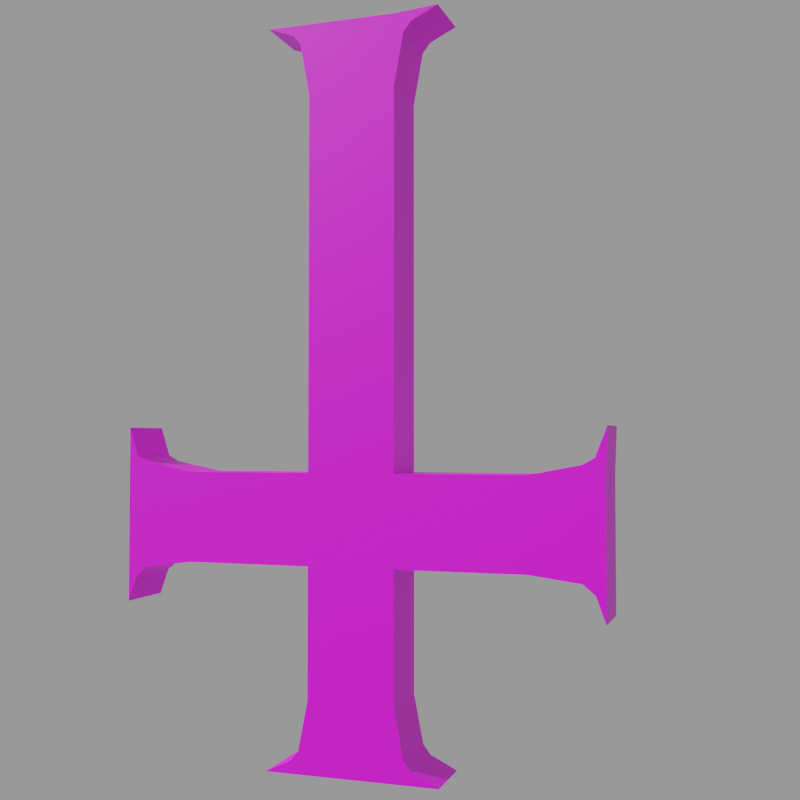 # Source: invulner.mdl.blend  (saved by Blender 4.5.90; exported with 4.5.12 LTS)
import bpy
from mathutils import Matrix  # noqa: F401  (used for matrix-valued properties, if any)

bpy.ops.wm.read_factory_settings(use_empty=True)
scene = bpy.context.scene
scene.name = 'Empty'

# ---- images (referenced by path relative to the original .blend; pixels are not part of the script)
import os
ASSET_DIR = os.environ.get("B2B_ASSET_DIR", "")  # directory of the original .blend (textures are referenced by path, not embedded)
HERE = os.path.dirname(os.path.abspath(__file__))  # packed textures are extracted next to this script under _unpacked/

def load_image(name, relpath, width, height, colorspace="sRGB"):
    """Load a texture the original file referenced (path relative to the .blend, or extracted next to this script)."""
    p = next((c for c in (os.path.join(HERE, relpath), os.path.join(ASSET_DIR, relpath)) if relpath and os.path.exists(c)), "")
    if p:
        img = bpy.data.images.load(p, check_existing=True)
        img.name = name
    else:  # same state as the original file: an image datablock whose file is absent (Cycles renders it pink)
        img = bpy.data.images.new(name, width, height)
        img.source = "FILE"
        img.filepath = "//" + (relpath or name)
    img.colorspace_settings.name = colorspace
    return img
img_invulner_mdl_0_png = load_image('invulner.mdl.0.png', 'textures/invulner.mdl.0.png', 1024, 1024, 'sRGB')

# ---- materials (node trees are filled in below, after node groups)
mat_invulner = bpy.data.materials.new('invulner')
mat_invulner.diffuse_color = (1.0, 1.0, 1.0, 1.0)
mat_invulner.roughness = 1.0
mat_invulner.specular_intensity = 0.0
mat_invulner.metallic = 1.0

# ---- material node trees
mat_invulner.use_nodes = True; mat_invulner.node_tree.nodes.clear()
_N = mat_invulner.node_tree.nodes; _L = mat_invulner.node_tree.links
n0 = _N.new('ShaderNodeOutputMaterial'); n0.name = 'Material Output'; n0.location = (268, 6)
n1 = _N.new('ShaderNodeTexImage'); n1.name = 'Image Texture'; n1.location = (-300, 0)
n1.image = img_invulner_mdl_0_png
n1.interpolation = 'Closest'
n2 = _N.new('ShaderNodeBsdfPrincipled'); n2.name = 'Principled BSDF'; n2.location = (-32, 10)
_L.new(n1.outputs[0], n2.inputs[0])
_L.new(n2.outputs[0], n0.inputs[0])
n0.is_active_output = True

# ---- cameras
cam_camera = bpy.data.cameras.new('Camera')

# ---- meshes
me_invulner = bpy.data.meshes.new('invulner')
me_invulner.from_pydata([(1.98, 5.518, 5.49), (1.98, 2.742, 5.49), (1.98, 3.828, 6.303), (1.98, -2.811, 18.1), (1.98, 2.742, 23.79), (1.98, 2.742, 18.1), (1.98, -2.811, 23.79), (1.98, -2.811, 47.17), (1.98, -10.9, 23.79), (1.98, -10.9, 18.1), (1.98, 10.83, 23.79), (1.98, 10.83, 18.1), (1.98, -5.587, 5.49), (1.98, -3.897, 6.303), (1.98, -2.811, 5.49), (1.98, -3.414, 6.913), (1.98, -2.811, 9.963), (1.98, 3.345, 6.913), (1.98, 2.742, 9.963), (1.98, 5.518, 51.85), (1.98, 3.828, 51.03), (1.98, 2.742, 51.64), (1.98, -5.587, 51.64), (1.98, -2.811, 51.64), (1.98, -3.897, 51.03), (1.98, -3.414, 50.42), (1.98, 3.345, 50.42), (1.98, 2.742, 47.17), (1.98, -15.36, 26.63), (1.98, -14.76, 24.8), (1.98, -15.36, 23.79), (1.98, -15.36, 15.45), (1.98, -15.36, 18.1), (1.98, -14.76, 17.08), (1.98, -14.04, 17.69), (1.98, -14.04, 24.4), (1.98, 15.41, 26.63), (1.98, 15.29, 23.79), (1.98, 14.69, 24.8), (1.98, 15.29, 15.45), (1.98, 14.69, 17.08), (1.98, 15.29, 18.1), (1.98, 13.97, 17.69), (1.98, 13.97, 24.4), (-1.94, 5.518, 5.49), (-1.94, 3.828, 6.303), (-1.94, 2.742, 5.49), (-1.94, -2.811, 18.1), (-1.94, 2.742, 18.1), (-1.94, 2.742, 23.79), (-1.94, -2.811, 23.79), (-1.94, -2.811, 47.17), (-1.94, -10.9, 23.79), (-1.94, -10.9, 18.1), (-1.94, 10.83, 23.79), (-1.94, 10.83, 18.1), (-1.94, -5.587, 5.49), (-1.94, -2.811, 5.49), (-1.94, -3.897, 6.303), (-1.94, -3.414, 6.913), (-1.94, -2.811, 9.963), (-1.94, 3.345, 6.913), (-1.94, 2.742, 9.963), (-1.94, 5.518, 51.85), (-1.94, 2.742, 51.64), (-1.94, 3.828, 51.03), (-1.94, -5.587, 51.64), (-1.94, -3.897, 51.03), (-1.94, -2.811, 51.64), (-1.94, -3.414, 50.42), (-1.94, 3.345, 50.42), (-1.94, 2.742, 47.17), (-1.94, -15.36, 26.63), (-1.94, -15.36, 23.79), (-1.94, -14.76, 24.8), (-1.94, -15.36, 15.45), (-1.94, -14.76, 17.08), (-1.94, -15.36, 18.1), (-1.94, -14.04, 17.69), (-1.94, -14.04, 24.4), (-1.94, 15.41, 26.63), (-1.94, 14.69, 24.8), (-1.94, 15.29, 23.79), (-1.94, 15.29, 15.45), (-1.94, 15.29, 18.1), (-1.94, 14.69, 17.08), (-1.94, 13.97, 17.69), (-1.94, 13.97, 24.4), (1.98, 3.345, 50.42), (-1.94, 2.742, 47.17), (1.98, 2.742, 47.17), (1.98, 15.29, 15.45), (-1.94, 14.69, 17.08), (1.98, 14.69, 17.08), (1.98, 2.742, 23.79), (1.98, 2.742, 5.49), (1.98, 5.518, 5.49), (-1.94, 5.518, 5.49), (1.98, -5.587, 5.49), (-1.94, -3.897, 6.303), (1.98, -3.897, 6.303), (-1.94, 13.97, 17.69), (1.98, 13.97, 17.69), (1.98, -15.36, 26.63), (-1.94, -14.76, 24.8), (1.98, -14.76, 24.8), (-1.94, 10.83, 23.79), (1.98, 10.83, 23.79), (-1.94, -3.414, 6.913), (1.98, -3.414, 6.913), (-1.94, 10.83, 18.1), (1.98, 10.83, 18.1), (1.98, -2.811, 18.1), (1.98, -2.811, 9.963), (-1.94, -2.811, 9.963), (-1.94, -14.04, 24.4), (1.98, -14.04, 24.4), (1.98, 2.742, 51.64), (-1.94, 5.518, 51.85), (1.98, 5.518, 51.85), (-1.94, -10.9, 23.79), (1.98, -10.9, 23.79), (-1.94, -2.811, 5.49), (1.98, -2.811, 5.49), (1.98, -2.811, 51.64), (1.98, -5.587, 51.64), (-1.94, -5.587, 51.64), (1.98, -2.811, 47.17), (1.98, -2.811, 23.79), (-1.94, -2.811, 23.79), (1.98, -5.587, 51.64), (1.98, -3.897, 51.03), (-1.94, -3.897, 51.03), (1.98, 15.41, 26.63), (1.98, 14.69, 24.8), (-1.94, 14.69, 24.8), (1.98, -3.414, 50.42), (-1.94, -3.414, 50.42), (1.98, -15.36, 23.79), (-1.94, -15.36, 26.63), (1.98, -15.36, 26.63), (-1.94, -2.811, 51.64), (1.98, -15.36, 18.1), (-1.94, -15.36, 18.1), (1.98, 13.97, 24.4), (-1.94, 13.97, 24.4), (1.98, -10.9, 18.1), (1.98, -2.811, 18.1), (-1.94, -2.811, 18.1), (-1.94, -2.811, 47.17), (1.98, 5.518, 5.49), (1.98, 3.828, 6.303), (-1.94, 3.828, 6.303), (1.98, -15.36, 15.45), (-1.94, -15.36, 15.45), (1.98, -2.811, 23.79), (1.98, 3.345, 6.913), (-1.94, 3.345, 6.913), (1.98, -15.36, 15.45), (1.98, -14.76, 17.08), (-1.94, -14.76, 17.08), (1.98, 2.742, 9.963), (-1.94, 2.742, 9.963), (1.98, -14.04, 17.69), (-1.94, -14.04, 17.69), (-1.94, 2.742, 18.1), (1.98, 2.742, 18.1), (-1.94, -10.9, 18.1), (1.98, 15.29, 23.79), (1.98, 15.41, 26.63), (-1.94, 15.41, 26.63), (1.98, 5.518, 51.85), (-1.94, 3.828, 51.03), (1.98, 3.828, 51.03), (-1.94, 15.29, 18.1), (1.98, 15.29, 18.1), (-1.94, 3.345, 50.42), (-1.94, 15.29, 15.45), (1.98, 15.29, 15.45), (1.98, 2.742, 18.1), (-1.94, 2.742, 18.1), (-1.94, -5.587, 5.49), (1.98, -5.587, 5.49), (-1.94, 15.29, 15.45), (-1.94, 2.742, 23.79), (-1.94, 2.742, 5.49), (-1.94, -5.587, 5.49), (-1.94, -15.36, 26.63), (-1.94, -2.811, 18.1), (-1.94, 2.742, 51.64), (-1.94, -5.587, 51.64), (-1.94, 15.41, 26.63), (-1.94, -15.36, 23.79), (-1.94, 5.518, 5.49), (-1.94, -2.811, 23.79), (-1.94, -15.36, 15.45), (-1.94, 15.29, 23.79), (-1.94, 5.518, 51.85)], [], [(0, 2, 1), (5, 4, 3), (4, 7, 6), (9, 6, 8), (4, 11, 10), (14, 13, 12), (14, 15, 13), (15, 14, 16), (17, 1, 2), (1, 17, 18), (18, 3, 16), (5, 3, 18), (1, 16, 14), (18, 16, 1), (21, 20, 19), (24, 23, 22), (25, 23, 24), (23, 25, 7), (21, 26, 20), (26, 21, 27), (7, 21, 23), (7, 27, 21), (27, 7, 4), (30, 29, 28), (33, 32, 31), (34, 32, 33), (32, 34, 9), (30, 35, 29), (35, 30, 8), (9, 30, 32), (9, 8, 30), (9, 3, 6), (38, 37, 36), (41, 40, 39), (41, 42, 40), (42, 41, 11), (43, 37, 38), (37, 43, 10), (37, 11, 41), (10, 11, 37), (5, 11, 4), (4, 6, 3), (46, 45, 44), (49, 48, 47), (51, 49, 50), (50, 53, 52), (55, 49, 54), (58, 57, 56), (59, 57, 58), (57, 59, 60), (46, 61, 45), (61, 46, 62), (47, 62, 60), (47, 48, 62), (60, 46, 57), (60, 62, 46), (65, 64, 63), (68, 67, 66), (68, 69, 67), (69, 68, 51), (70, 64, 65), (64, 70, 71), (64, 51, 68), (71, 51, 64), (51, 71, 49), (74, 73, 72), (77, 76, 75), (77, 78, 76), (78, 77, 53), (79, 73, 74), (73, 79, 52), (73, 53, 77), (52, 53, 73), (47, 53, 50), (82, 81, 80), (85, 84, 83), (86, 84, 85), (84, 86, 55), (82, 87, 81), (87, 82, 54), (55, 82, 84), (55, 54, 82), (55, 48, 49), (50, 49, 47), (90, 89, 88), (93, 92, 91), (89, 90, 94), (97, 96, 95), (100, 99, 98), (102, 101, 93), (105, 104, 103), (107, 106, 94), (109, 108, 100), (111, 110, 102), (114, 113, 112), (116, 115, 105), (113, 114, 109), (119, 118, 117), (121, 120, 116), (123, 122, 95), (126, 125, 124), (129, 128, 127), (132, 131, 130), (135, 134, 133), (137, 136, 131), (140, 139, 138), (141, 124, 117), (143, 142, 138), (145, 144, 134), (148, 147, 146), (149, 127, 136), (152, 151, 150), (154, 153, 142), (106, 107, 144), (120, 121, 155), (157, 156, 151), (160, 159, 158), (162, 161, 156), (164, 163, 159), (166, 165, 111), (167, 146, 163), (170, 169, 168), (173, 172, 171), (175, 174, 168), (88, 176, 173), (178, 177, 175), (180, 179, 161), (182, 181, 123), (89, 176, 88), (92, 183, 91), (184, 89, 94), (185, 97, 95), (99, 186, 98), (101, 92, 93), (104, 187, 103), (106, 184, 94), (108, 99, 100), (110, 101, 102), (188, 114, 112), (115, 104, 105), (114, 108, 109), (118, 189, 117), (120, 115, 116), (122, 185, 95), (141, 126, 124), (149, 129, 127), (190, 132, 130), (191, 135, 133), (132, 137, 131), (139, 192, 138), (189, 141, 117), (192, 143, 138), (135, 145, 134), (167, 148, 146), (137, 149, 136), (193, 152, 150), (143, 154, 142), (145, 106, 144), (194, 120, 155), (152, 157, 151), (195, 160, 158), (157, 162, 156), (160, 164, 159), (165, 110, 111), (164, 167, 163), (196, 170, 168), (172, 197, 171), (174, 196, 168), (176, 172, 173), (177, 174, 175), (162, 180, 161), (181, 122, 123)])
_uv = me_invulner.uv_layers.new(name='invulner')
_uv.uv.foreach_set('vector', [0.1625, 0.8175, 0.1825, 0.8075, 0.1975, 0.8175, 0.1975, 0.6525, 0.1975, 0.5775, 0.2725, 0.6525, 0.1975, 0.5775, 0.2725, 0.2725, 0.2725, 0.5775, 0.3775, 0.6525, 0.2725, 0.5775, 0.3775, 0.5775, 0.1975, 0.5775, 0.0925, 0.6525, 0.0925, 0.5775, 0.2725, 0.8175, 0.2825, 0.8075, 0.3075, 0.8175, 0.2725, 0.8175, 0.2775, 0.7975, 0.2825, 0.8075, 0.2775, 0.7975, 0.2725, 0.8175, 0.2725, 0.7575, 0.1925, 0.7975, 0.1975, 0.8175, 0.1825, 0.8075, 0.1975, 0.8175, 0.1925, 0.7975, 0.1975, 0.7575, 0.1975, 0.7575, 0.2725, 0.6525, 0.2725, 0.7575, 0.1975, 0.6525, 0.2725, 0.6525, 0.1975, 0.7575, 0.1975, 0.8175, 0.2725, 0.7575, 0.2725, 0.8175, 0.1975, 0.7575, 0.2725, 0.7575, 0.1975, 0.8175, 0.1975, 0.2175, 0.1825, 0.2275, 0.1625, 0.2175, 0.2825, 0.2275, 0.2725, 0.2175, 0.3075, 0.2175, 0.2775, 0.2325, 0.2725, 0.2175, 0.2825, 0.2275, 0.2725, 0.2175, 0.2775, 0.2325, 0.2725, 0.2725, 0.1975, 0.2175, 0.1925, 0.2325, 0.1825, 0.2275, 0.1925, 0.2325, 0.1975, 0.2175, 0.1975, 0.2725, 0.2725, 0.2725, 0.1975, 0.2175, 0.2725, 0.2175, 0.2725, 0.2725, 0.1975, 0.2725, 0.1975, 0.2175, 0.1975, 0.2725, 0.2725, 0.2725, 0.1975, 0.5775, 0.4325, 0.5775, 0.4225, 0.5625, 0.4325, 0.5425, 0.4225, 0.6675, 0.4325, 0.6525, 0.4325, 0.6875, 0.4175, 0.6575, 0.4325, 0.6525, 0.4225, 0.6675, 0.4325, 0.6525, 0.4175, 0.6575, 0.3775, 0.6525, 0.4325, 0.5775, 0.4175, 0.5725, 0.4225, 0.5625, 0.4175, 0.5725, 0.4325, 0.5775, 0.3775, 0.5775, 0.3775, 0.6525, 0.4325, 0.5775, 0.4325, 0.6525, 0.3775, 0.6525, 0.3775, 0.5775, 0.4325, 0.5775, 0.3775, 0.6525, 0.2725, 0.6525, 0.2725, 0.5775, 0.0425, 0.5675, 0.0325, 0.5775, 0.0325, 0.5425, 0.0325, 0.6525, 0.0425, 0.6675, 0.0325, 0.6875, 0.0325, 0.6525, 0.0525, 0.6575, 0.0425, 0.6675, 0.0525, 0.6575, 0.0325, 0.6525, 0.0925, 0.6525, 0.0525, 0.5725, 0.0325, 0.5775, 0.0425, 0.5675, 0.0325, 0.5775, 0.0525, 0.5725, 0.0925, 0.5775, 0.0325, 0.5775, 0.0925, 0.6525, 0.0325, 0.6525, 0.0925, 0.5775, 0.0925, 0.6525, 0.0325, 0.5775, 0.1975, 0.6525, 0.0925, 0.6525, 0.1975, 0.5775, 0.1975, 0.5775, 0.2725, 0.5775, 0.2725, 0.6525, 0.3775, 0.8025, 0.3875, 0.8175, 0.3775, 0.8375, 0.6125, 0.8025, 0.5425, 0.8025, 0.5425, 0.7275, 0.9175, 0.7275, 0.6125, 0.8025, 0.6125, 0.7275, 0.6125, 0.7275, 0.5425, 0.6225, 0.6125, 0.6225, 0.5425, 0.9075, 0.6125, 0.8025, 0.6125, 0.9075, 0.3875, 0.7175, 0.3775, 0.7275, 0.3775, 0.6925, 0.3975, 0.7225, 0.3775, 0.7275, 0.3875, 0.7175, 0.3775, 0.7275, 0.3975, 0.7225, 0.4375, 0.7275, 0.3775, 0.8025, 0.3975, 0.8075, 0.3875, 0.8175, 0.3975, 0.8075, 0.3775, 0.8025, 0.4375, 0.8025, 0.5425, 0.7275, 0.4375, 0.8025, 0.4375, 0.7275, 0.5425, 0.7275, 0.5425, 0.8025, 0.4375, 0.8025, 0.4375, 0.7275, 0.3775, 0.8025, 0.3775, 0.7275, 0.4375, 0.7275, 0.4375, 0.8025, 0.3775, 0.8025, 0.9675, 0.8175, 0.9775, 0.8025, 0.9775, 0.8375, 0.9775, 0.7275, 0.9675, 0.7175, 0.9775, 0.6925, 0.9775, 0.7275, 0.9575, 0.7225, 0.9675, 0.7175, 0.9575, 0.7225, 0.9775, 0.7275, 0.9175, 0.7275, 0.9575, 0.8075, 0.9775, 0.8025, 0.9675, 0.8175, 0.9775, 0.8025, 0.9575, 0.8075, 0.9175, 0.8025, 0.9775, 0.8025, 0.9175, 0.7275, 0.9775, 0.7275, 0.9175, 0.8025, 0.9175, 0.7275, 0.9775, 0.8025, 0.9175, 0.7275, 0.9175, 0.8025, 0.6125, 0.8025, 0.6275, 0.5775, 0.6125, 0.5675, 0.6525, 0.5675, 0.5425, 0.5675, 0.5275, 0.5775, 0.5075, 0.5675, 0.5425, 0.5675, 0.5325, 0.5825, 0.5275, 0.5775, 0.5325, 0.5825, 0.5425, 0.5675, 0.5425, 0.6225, 0.6225, 0.5825, 0.6125, 0.5675, 0.6275, 0.5775, 0.6125, 0.5675, 0.6225, 0.5825, 0.6125, 0.6225, 0.6125, 0.5675, 0.5425, 0.6225, 0.5425, 0.5675, 0.6125, 0.6225, 0.5425, 0.6225, 0.6125, 0.5675, 0.5425, 0.7275, 0.5425, 0.6225, 0.6125, 0.7275, 0.6125, 0.9675, 0.6275, 0.9575, 0.6525, 0.9675, 0.5275, 0.9575, 0.5425, 0.9675, 0.5075, 0.9675, 0.5325, 0.9475, 0.5425, 0.9675, 0.5275, 0.9575, 0.5425, 0.9675, 0.5325, 0.9475, 0.5425, 0.9075, 0.6125, 0.9675, 0.6225, 0.9475, 0.6275, 0.9575, 0.6225, 0.9475, 0.6125, 0.9675, 0.6125, 0.9075, 0.5425, 0.9075, 0.6125, 0.9675, 0.5425, 0.9675, 0.5425, 0.9075, 0.6125, 0.9075, 0.6125, 0.9675, 0.5425, 0.9075, 0.5425, 0.8025, 0.6125, 0.8025, 0.6125, 0.7275, 0.6125, 0.8025, 0.5425, 0.7275, 0.0975, 0.0325, 0.0975, 0.0875, 0.0575, 0.0325, 0.6825, 0.4075, 0.7325, 0.4075, 0.6825, 0.4275, 0.0975, 0.0875, 0.0975, 0.0325, 0.4025, 0.0325, 0.9625, 0.2025, 0.9125, 0.2025, 0.9125, 0.1625, 0.7575, 0.6475, 0.8075, 0.6475, 0.7575, 0.6725, 0.6825, 0.3925, 0.7325, 0.3925, 0.6825, 0.4075, 0.3525, 0.3225, 0.3525, 0.3725, 0.3275, 0.3225, 0.5075, 0.0325, 0.5075, 0.0875, 0.4025, 0.0325, 0.7575, 0.6375, 0.8075, 0.6375, 0.7575, 0.6475, 0.6825, 0.3525, 0.7325, 0.3525, 0.6825, 0.3925, 0.8075, 0.5975, 0.7575, 0.5975, 0.7575, 0.4925, 0.3625, 0.3225, 0.3625, 0.3725, 0.3525, 0.3225, 0.7575, 0.5975, 0.8075, 0.5975, 0.7575, 0.6375, 0.8475, 0.2075, 0.7975, 0.2075, 0.8475, 0.1675, 0.4025, 0.3225, 0.4025, 0.3725, 0.3625, 0.3225, 0.9125, 0.0925, 0.9625, 0.0925, 0.9125, 0.1625, 0.7975, 0.0625, 0.8475, 0.0625, 0.8475, 0.0975, 0.9425, 0.6925, 0.8925, 0.6925, 0.8925, 0.3875, 0.9425, 0.3325, 0.8925, 0.3325, 0.8925, 0.3125, 0.5625, 0.0875, 0.5625, 0.0325, 0.5825, 0.0325, 0.9425, 0.3475, 0.8925, 0.3475, 0.8925, 0.3325, 0.8275, 0.2875, 0.8275, 0.2375, 0.8675, 0.2875, 0.7975, 0.0975, 0.8475, 0.0975, 0.8475, 0.1675, 0.9375, 0.2375, 0.9375, 0.2875, 0.8675, 0.2875, 0.5475, 0.0875, 0.5475, 0.0325, 0.5625, 0.0325, 0.1075, 0.4875, 0.0575, 0.4875, 0.0575, 0.3825, 0.9425, 0.3875, 0.8925, 0.3875, 0.8925, 0.3475, 0.5675, 0.2825, 0.6175, 0.2825, 0.6175, 0.3025, 0.9725, 0.2375, 0.9725, 0.2875, 0.9375, 0.2875, 0.5075, 0.0875, 0.5075, 0.0325, 0.5475, 0.0325, 0.4025, 0.3725, 0.4025, 0.3225, 0.5125, 0.3225, 0.5675, 0.2675, 0.6175, 0.2675, 0.6175, 0.2825, 0.1075, 0.3275, 0.0575, 0.3275, 0.0575, 0.3025, 0.5675, 0.2275, 0.6175, 0.2275, 0.6175, 0.2675, 0.1075, 0.3375, 0.0575, 0.3375, 0.0575, 0.3275, 0.6825, 0.2475, 0.7325, 0.2475, 0.6825, 0.3525, 0.1075, 0.3825, 0.0575, 0.3825, 0.0575, 0.3375, 0.4525, 0.4825, 0.4525, 0.4325, 0.4925, 0.4325, 0.0475, 0.0325, 0.0475, 0.0875, 0.0225, 0.0325, 0.5625, 0.4325, 0.5625, 0.4825, 0.4925, 0.4325, 0.0575, 0.0325, 0.0575, 0.0875, 0.0475, 0.0325, 0.5975, 0.4325, 0.5975, 0.4825, 0.5625, 0.4325, 0.5675, 0.1225, 0.6175, 0.1225, 0.6175, 0.2275, 0.9125, 0.0575, 0.9625, 0.0575, 0.9125, 0.0925, 0.0975, 0.0875, 0.0575, 0.0875, 0.0575, 0.0325, 0.7325, 0.4075, 0.7325, 0.4275, 0.6825, 0.4275, 0.4025, 0.0875, 0.0975, 0.0875, 0.4025, 0.0325, 0.9625, 0.1625, 0.9625, 0.2025, 0.9125, 0.1625, 0.8075, 0.6475, 0.8075, 0.6725, 0.7575, 0.6725, 0.7325, 0.3925, 0.7325, 0.4075, 0.6825, 0.4075, 0.3525, 0.3725, 0.3275, 0.3725, 0.3275, 0.3225, 0.5075, 0.0875, 0.4025, 0.0875, 0.4025, 0.0325, 0.8075, 0.6375, 0.8075, 0.6475, 0.7575, 0.6475, 0.7325, 0.3525, 0.7325, 0.3925, 0.6825, 0.3925, 0.8075, 0.4925, 0.8075, 0.5975, 0.7575, 0.4925, 0.3625, 0.3725, 0.3525, 0.3725, 0.3525, 0.3225, 0.8075, 0.5975, 0.8075, 0.6375, 0.7575, 0.6375, 0.7975, 0.2075, 0.7975, 0.1675, 0.8475, 0.1675, 0.4025, 0.3725, 0.3625, 0.3725, 0.3625, 0.3225, 0.9625, 0.0925, 0.9625, 0.1625, 0.9125, 0.1625, 0.7975, 0.0975, 0.7975, 0.0625, 0.8475, 0.0975, 0.9425, 0.3875, 0.9425, 0.6925, 0.8925, 0.3875, 0.9425, 0.3125, 0.9425, 0.3325, 0.8925, 0.3125, 0.5825, 0.0875, 0.5625, 0.0875, 0.5825, 0.0325, 0.9425, 0.3325, 0.9425, 0.3475, 0.8925, 0.3325, 0.8275, 0.2375, 0.8675, 0.2375, 0.8675, 0.2875, 0.7975, 0.1675, 0.7975, 0.0975, 0.8475, 0.1675, 0.8675, 0.2375, 0.9375, 0.2375, 0.8675, 0.2875, 0.5625, 0.0875, 0.5475, 0.0875, 0.5625, 0.0325, 0.1075, 0.3825, 0.1075, 0.4875, 0.0575, 0.3825, 0.9425, 0.3475, 0.9425, 0.3875, 0.8925, 0.3475, 0.5675, 0.3025, 0.5675, 0.2825, 0.6175, 0.3025, 0.9375, 0.2375, 0.9725, 0.2375, 0.9375, 0.2875, 0.5475, 0.0875, 0.5075, 0.0875, 0.5475, 0.0325, 0.5125, 0.3725, 0.4025, 0.3725, 0.5125, 0.3225, 0.5675, 0.2825, 0.5675, 0.2675, 0.6175, 0.2825, 0.1075, 0.3025, 0.1075, 0.3275, 0.0575, 0.3025, 0.5675, 0.2675, 0.5675, 0.2275, 0.6175, 0.2675, 0.1075, 0.3275, 0.1075, 0.3375, 0.0575, 0.3275, 0.7325, 0.2475, 0.7325, 0.3525, 0.6825, 0.3525, 0.1075, 0.3375, 0.1075, 0.3825, 0.0575, 0.3375, 0.4925, 0.4825, 0.4525, 0.4825, 0.4925, 0.4325, 0.0475, 0.0875, 0.0225, 0.0875, 0.0225, 0.0325, 0.5625, 0.4825, 0.4925, 0.4825, 0.4925, 0.4325, 0.0575, 0.0875, 0.0475, 0.0875, 0.0475, 0.0325, 0.5975, 0.4825, 0.5625, 0.4825, 0.5625, 0.4325, 0.5675, 0.2275, 0.5675, 0.1225, 0.6175, 0.2275, 0.9625, 0.0575, 0.9625, 0.0925, 0.9125, 0.0925])
me_invulner.materials.append(mat_invulner)
me_invulner.update()

# ---- objects
ob_invulner = bpy.data.objects.new('invulner', me_invulner)
ob_camera = bpy.data.objects.new('Camera', cam_camera)

# ---- transforms, parenting, visibility, modifiers, constraints
ob_invulner.location = (0.0, 0.0, 0.0)
ob_camera.location = (64.69, 24.42, 25.66)
ob_camera.rotation_euler = (1.609, 4.492e-07, 1.898)
ob_camera.scale = (1.0, 1.0, 1.0)

# ---- collection membership
scene.collection.objects.link(ob_invulner)
scene.collection.objects.link(ob_camera)

# ---- scene / render settings (as saved in the file)
scene.camera = ob_camera
scene.frame_start = 1; scene.frame_end = 5; scene.frame_set(1)
scene.render.engine = 'CYCLES'
scene.render.image_settings.exr_codec = 'NONE'
scene.render.resolution_x = 256
scene.render.resolution_y = 256
scene.render.simplify_subdivision_render = 0
scene.render.simplify_child_particles_render = 0.0
scene.cycles.denoising_use_gpu = True
scene.eevee.use_shadows = False
scene.eevee.ray_tracing_options.trace_max_roughness = 0.0
scene.view_settings.view_transform = 'Filmic'
bpy.context.view_layer.update()

# ---- added for rendering (the .blend has no usable light): sun + grey world if the file has none
light_auto_sun = bpy.data.lights.new('AutoSun', 'SUN')
light_auto_sun.energy = 3.0
light_auto_sun.angle = 0.0523599
ob_auto_sun = bpy.data.objects.new('AutoSun', light_auto_sun)
scene.collection.objects.link(ob_auto_sun)
ob_auto_sun.rotation_euler = (0.872665, 0.174533, 0.523599)
if scene.world is None:
    world_auto = bpy.data.worlds.new('AutoWorld')
    world_auto.color = (0.3, 0.3, 0.3)
    scene.world = world_auto
bpy.context.view_layer.update()

